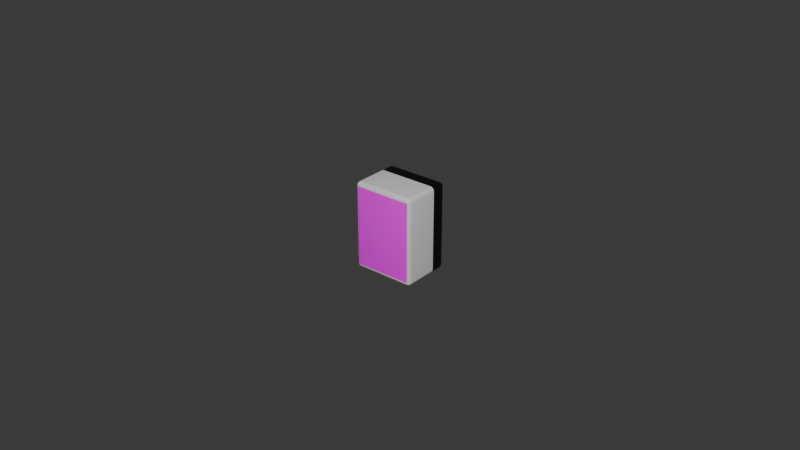 # Source: tile.blend  (saved by Blender 5.0.101; exported with 4.5.12 LTS)
import bpy
from mathutils import Matrix  # noqa: F401  (used for matrix-valued properties, if any)

bpy.ops.wm.read_factory_settings(use_empty=True)
scene = bpy.context.scene
scene.name = 'Scene'

# ---- images (referenced by path relative to the original .blend; pixels are not part of the script)
import os
ASSET_DIR = os.environ.get("B2B_ASSET_DIR", "")  # directory of the original .blend (textures are referenced by path, not embedded)
HERE = os.path.dirname(os.path.abspath(__file__))  # packed textures are extracted next to this script under _unpacked/

def load_image(name, relpath, width, height, colorspace="sRGB"):
    """Load a texture the original file referenced (path relative to the .blend, or extracted next to this script)."""
    p = next((c for c in (os.path.join(HERE, relpath), os.path.join(ASSET_DIR, relpath)) if relpath and os.path.exists(c)), "")
    if p:
        img = bpy.data.images.load(p, check_existing=True)
        img.name = name
    else:  # same state as the original file: an image datablock whose file is absent (Cycles renders it pink)
        img = bpy.data.images.new(name, width, height)
        img.source = "FILE"
        img.filepath = "//" + (relpath or name)
    img.colorspace_settings.name = colorspace
    return img
img_m9_png = load_image('m9.png', 'm9.png', 1024, 1024, 'sRGB')

# ---- materials (node trees are filled in below, after node groups)
mat_back = bpy.data.materials.new('back')
mat_base = bpy.data.materials.new('base')
mat_face = bpy.data.materials.new('face')

# ---- material node trees
mat_back.use_nodes = True; mat_back.node_tree.nodes.clear()
_N = mat_back.node_tree.nodes; _L = mat_back.node_tree.links
n0 = _N.new('ShaderNodeBsdfPrincipled'); n0.name = 'Principled BSDF'; n0.location = (-200, 100)
n0.inputs[0].default_value = (0.0, 0.0, 0.0, 1.0)
n1 = _N.new('ShaderNodeOutputMaterial'); n1.name = 'Material Output'; n1.location = (200, 100)
_L.new(n0.outputs[0], n1.inputs[0])
n1.is_active_output = True
mat_base.use_nodes = True; mat_base.node_tree.nodes.clear()
_N = mat_base.node_tree.nodes; _L = mat_base.node_tree.links
n0 = _N.new('ShaderNodeBsdfPrincipled'); n0.name = 'Principled BSDF'; n0.location = (-200, 100)
n0.inputs[0].default_value = (0.7011, 0.6939, 0.6939, 1.0)
n1 = _N.new('ShaderNodeOutputMaterial'); n1.name = 'Material Output'; n1.location = (200, 100)
_L.new(n0.outputs[0], n1.inputs[0])
n1.is_active_output = True
mat_face.use_nodes = True; mat_face.node_tree.nodes.clear()
_N = mat_face.node_tree.nodes; _L = mat_face.node_tree.links
n0 = _N.new('ShaderNodeBsdfPrincipled'); n0.name = 'Principled BSDF'; n0.location = (-240, 99)
n1 = _N.new('ShaderNodeOutputMaterial'); n1.name = 'Material Output'; n1.location = (160, 99)
n2 = _N.new('ShaderNodeTexImage'); n2.name = 'Image Texture'; n2.location = (-587, 85)
n2.image = img_m9_png
_L.new(n0.outputs[0], n1.inputs[0])
_L.new(n2.outputs[0], n0.inputs[0])
n1.is_active_output = True

# ---- world
world_world = bpy.data.worlds.new('World'); scene.world = world_world
world_world.use_nodes = True; world_world.node_tree.nodes.clear()
_N = world_world.node_tree.nodes; _L = world_world.node_tree.links
n0 = _N.new('ShaderNodeOutputWorld'); n0.name = 'World Output'; n0.location = (200, 100)
n1 = _N.new('ShaderNodeBackground'); n1.name = 'Background'; n1.location = (-200, 100)
n1.inputs[0].default_value = (0.05088, 0.05088, 0.05088, 1.0)
_L.new(n1.outputs[0], n0.inputs[0])
n0.is_active_output = True
world_world.color = (0.05088, 0.05088, 0.05088)
world_world.sun_shadow_jitter_overblur = 0.0

# ---- meshes
me_cube_002 = bpy.data.meshes.new('Cube.002')
me_cube_002.from_pydata([(-0.009614, 0.00304, 0.01361), (-0.009187, 0.00304, 0.0139), (-0.008684, 0.00304, 0.014), (-0.01, 0.00304, -0.01268), (-0.0099, 0.00304, -0.01319), (-0.009614, 0.00304, -0.01361), (-0.009187, 0.00304, -0.0139), (-0.008684, 0.00304, -0.014), (-0.008684, -0.006684, -0.014), (-0.008684, -0.008, -0.01268), (-0.01, -0.006684, -0.01268), (-0.008684, -0.007187, -0.0139), (-0.008684, -0.007614, -0.01361), (-0.009187, -0.006684, -0.0139), (-0.0092, -0.0072, -0.01378), (-0.009174, -0.007547, -0.01355), (-0.009444, -0.007444, -0.01344), (-0.009187, -0.0079, -0.01268), (-0.009614, -0.007614, -0.01268), (-0.008684, -0.0079, -0.01319), (-0.0092, -0.007779, -0.0132), (-0.009547, -0.007547, -0.01317), (-0.0099, -0.006684, -0.01319), (-0.009614, -0.006684, -0.01361), (-0.0099, -0.007187, -0.01268), (-0.009779, -0.0072, -0.0132), (-0.009547, -0.007174, -0.01355), (-0.008684, -0.008, 0.01268), (-0.008684, -0.006684, 0.014), (-0.01, -0.006684, 0.01268), (-0.008684, -0.0079, 0.01319), (-0.008684, -0.007614, 0.01361), (-0.009187, -0.0079, 0.01268), (-0.0092, -0.007779, 0.0132), (-0.009174, -0.007547, 0.01355), (-0.009444, -0.007444, 0.01344), (-0.009187, -0.006684, 0.0139), (-0.009614, -0.006684, 0.01361), (-0.008684, -0.007187, 0.0139), (-0.0092, -0.0072, 0.01378), (-0.009547, -0.007174, 0.01355), (-0.0099, -0.007187, 0.01268), (-0.009614, -0.007614, 0.01268), (-0.0099, -0.006684, 0.01319), (-0.009779, -0.0072, 0.0132), (-0.009547, -0.007547, 0.01317), (-0.008684, 0.006684, -0.014), (-0.01, 0.006684, -0.01268), (-0.008684, 0.008, -0.01268), (-0.009187, 0.006684, -0.0139), (-0.009614, 0.006684, -0.01361), (-0.008684, 0.007187, -0.0139), (-0.0092, 0.0072, -0.01378), (-0.009547, 0.007174, -0.01355), (-0.009444, 0.007444, -0.01344), (-0.0099, 0.007187, -0.01268), (-0.009614, 0.007614, -0.01268), (-0.0099, 0.006684, -0.01319), (-0.009779, 0.0072, -0.0132), (-0.009547, 0.007547, -0.01317), (-0.008684, 0.0079, -0.01319), (-0.008684, 0.007614, -0.01361), (-0.009187, 0.0079, -0.01268), (-0.0092, 0.007779, -0.0132), (-0.009174, 0.007547, -0.01355), (-0.008684, 0.006684, 0.014), (-0.008684, 0.008, 0.01268), (-0.01, 0.006684, 0.01268), (-0.008684, 0.007187, 0.0139), (-0.008684, 0.007614, 0.01361), (-0.009187, 0.006684, 0.0139), (-0.0092, 0.0072, 0.01378), (-0.009174, 0.007547, 0.01355), (-0.009444, 0.007444, 0.01344), (-0.009187, 0.0079, 0.01268), (-0.009614, 0.007614, 0.01268), (-0.008684, 0.0079, 0.01319), (-0.0092, 0.007779, 0.0132), (-0.009547, 0.007547, 0.01317), (-0.0099, 0.006684, 0.01319), (-0.009614, 0.006684, 0.01361), (-0.0099, 0.007187, 0.01268), (-0.009779, 0.0072, 0.0132), (-0.009547, 0.007174, 0.01355), (0.008684, -0.006684, -0.014), (0.01, -0.006684, -0.01268), (0.008684, -0.008, -0.01268), (0.009187, -0.006684, -0.0139), (0.009614, -0.006684, -0.01361), (0.008684, -0.007187, -0.0139), (0.0092, -0.0072, -0.01378), (0.009547, -0.007174, -0.01355), (0.009444, -0.007444, -0.01344), (0.0099, -0.007187, -0.01268), (0.009614, -0.007614, -0.01268), (0.0099, -0.006684, -0.01319), (0.009779, -0.0072, -0.0132), (0.009547, -0.007547, -0.01317), (0.008684, -0.0079, -0.01319), (0.008684, -0.007614, -0.01361), (0.009187, -0.0079, -0.01268), (0.0092, -0.007779, -0.0132), (0.009174, -0.007547, -0.01355), (0.008684, -0.006684, 0.014), (0.008684, -0.008, 0.01268), (0.01, -0.006684, 0.01268), (0.008684, -0.007187, 0.0139), (0.008684, -0.007614, 0.01361), (0.009187, -0.006684, 0.0139), (0.0092, -0.0072, 0.01378), (0.009174, -0.007547, 0.01355), (0.009444, -0.007444, 0.01344), (0.009187, -0.0079, 0.01268), (0.009614, -0.007614, 0.01268), (0.008684, -0.0079, 0.01319), (0.0092, -0.007779, 0.0132), (0.009547, -0.007547, 0.01317), (0.0099, -0.006684, 0.01319), (0.009614, -0.006684, 0.01361), (0.0099, -0.007187, 0.01268), (0.009779, -0.0072, 0.0132), (0.009547, -0.007174, 0.01355), (0.008684, 0.006684, -0.014), (0.008684, 0.008, -0.01268), (0.01, 0.006684, -0.01268), (0.008684, 0.007187, -0.0139), (0.008684, 0.007614, -0.01361), (0.009187, 0.006684, -0.0139), (0.0092, 0.0072, -0.01378), (0.009174, 0.007547, -0.01355), (0.009444, 0.007444, -0.01344), (0.009187, 0.0079, -0.01268), (0.009614, 0.007614, -0.01268), (0.008684, 0.0079, -0.01319), (0.0092, 0.007779, -0.0132), (0.009547, 0.007547, -0.01317), (0.0099, 0.006684, -0.01319), (0.009614, 0.006684, -0.01361), (0.0099, 0.007187, -0.01268), (0.009779, 0.0072, -0.0132), (0.009547, 0.007174, -0.01355), (0.008684, 0.006684, 0.014), (0.01, 0.006684, 0.01268), (0.008684, 0.008, 0.01268), (0.009187, 0.006684, 0.0139), (0.009614, 0.006684, 0.01361), (0.008684, 0.007187, 0.0139), (0.0092, 0.0072, 0.01378), (0.009547, 0.007174, 0.01355), (0.009444, 0.007444, 0.01344), (0.0099, 0.007187, 0.01268), (0.009614, 0.007614, 0.01268), (0.0099, 0.006684, 0.01319), (0.009779, 0.0072, 0.0132), (0.009547, 0.007547, 0.01317), (0.008684, 0.0079, 0.01319), (0.008684, 0.007614, 0.01361), (0.009187, 0.0079, 0.01268), (0.0092, 0.007779, 0.0132), (0.009174, 0.007547, 0.01355), (-0.0099, 0.00304, 0.01319), (-0.01, 0.00304, 0.01268), (0.008684, 0.00304, -0.014), (0.009187, 0.00304, -0.0139), (0.009614, 0.00304, -0.01361), (0.0099, 0.00304, -0.01319), (0.01, 0.00304, -0.01268), (0.008684, 0.00304, 0.014), (0.009187, 0.00304, 0.0139), (0.009614, 0.00304, 0.01361), (0.0099, 0.00304, 0.01319), (0.01, 0.00304, 0.01268)], [], [(145, 169, 170, 152), (46, 122, 162, 7), (10, 29, 161, 3), (141, 65, 2, 167), (124, 142, 171, 166), (152, 170, 171, 142), (8, 11, 14, 13), (11, 12, 15, 14), (13, 14, 26, 23), (14, 15, 16, 26), (9, 17, 20, 19), (17, 18, 21, 20), (19, 20, 15, 12), (20, 21, 16, 15), (10, 22, 25, 24), (22, 23, 26, 25), (24, 25, 21, 18), (25, 26, 16, 21), (27, 30, 33, 32), (30, 31, 34, 33), (32, 33, 45, 42), (33, 34, 35, 45), (28, 36, 39, 38), (36, 37, 40, 39), (38, 39, 34, 31), (39, 40, 35, 34), (29, 41, 44, 43), (41, 42, 45, 44), (43, 44, 40, 37), (44, 45, 35, 40), (46, 49, 52, 51), (49, 50, 53, 52), (51, 52, 64, 61), (52, 53, 54, 64), (47, 55, 58, 57), (55, 56, 59, 58), (57, 58, 53, 50), (58, 59, 54, 53), (48, 60, 63, 62), (60, 61, 64, 63), (62, 63, 59, 56), (63, 64, 54, 59), (65, 68, 71, 70), (68, 69, 72, 71), (70, 71, 83, 80), (71, 72, 73, 83), (66, 74, 77, 76), (74, 75, 78, 77), (76, 77, 72, 69), (77, 78, 73, 72), (67, 79, 82, 81), (79, 80, 83, 82), (81, 82, 78, 75), (82, 83, 73, 78), (84, 87, 90, 89), (87, 88, 91, 90), (89, 90, 102, 99), (90, 91, 92, 102), (85, 93, 96, 95), (93, 94, 97, 96), (95, 96, 91, 88), (96, 97, 92, 91), (86, 98, 101, 100), (98, 99, 102, 101), (100, 101, 97, 94), (101, 102, 92, 97), (103, 106, 109, 108), (106, 107, 110, 109), (108, 109, 121, 118), (109, 110, 111, 121), (104, 112, 115, 114), (112, 113, 116, 115), (114, 115, 110, 107), (115, 116, 111, 110), (105, 117, 120, 119), (117, 118, 121, 120), (119, 120, 116, 113), (120, 121, 111, 116), (122, 125, 128, 127), (125, 126, 129, 128), (127, 128, 140, 137), (128, 129, 130, 140), (123, 131, 134, 133), (131, 132, 135, 134), (133, 134, 129, 126), (134, 135, 130, 129), (124, 136, 139, 138), (136, 137, 140, 139), (138, 139, 135, 132), (139, 140, 130, 135), (141, 144, 147, 146), (144, 145, 148, 147), (146, 147, 159, 156), (147, 148, 149, 159), (142, 150, 153, 152), (150, 151, 154, 153), (152, 153, 148, 145), (153, 154, 149, 148), (143, 155, 158, 157), (155, 156, 159, 158), (157, 158, 154, 151), (158, 159, 149, 154), (7, 8, 13, 6), (6, 13, 23, 5), (5, 23, 22, 4), (4, 22, 10, 3), (9, 27, 32, 17), (17, 32, 42, 18), (18, 42, 41, 24), (24, 41, 29, 10), (2, 65, 70, 1), (1, 70, 80, 0), (0, 80, 79, 160), (160, 79, 67, 161), (66, 48, 62, 74), (74, 62, 56, 75), (75, 56, 55, 81), (81, 55, 47, 67), (122, 46, 51, 125), (125, 51, 61, 126), (126, 61, 60, 133), (133, 60, 48, 123), (65, 141, 146, 68), (68, 146, 156, 69), (69, 156, 155, 76), (76, 155, 143, 66), (142, 124, 138, 150), (150, 138, 132, 151), (151, 132, 131, 157), (157, 131, 123, 143), (162, 122, 127, 163), (163, 127, 137, 164), (164, 137, 136, 165), (165, 136, 124, 166), (167, 103, 108, 168), (168, 108, 118, 169), (169, 118, 117, 170), (170, 117, 105, 171), (104, 86, 100, 112), (112, 100, 94, 113), (113, 94, 93, 119), (119, 93, 85, 105), (8, 84, 89, 11), (11, 89, 99, 12), (12, 99, 98, 19), (19, 98, 86, 9), (103, 28, 38, 106), (106, 38, 31, 107), (107, 31, 30, 114), (114, 30, 27, 104), (7, 162, 84, 8), (3, 161, 67, 47), (86, 104, 27, 9), (167, 2, 28, 103), (48, 66, 143, 123), (166, 171, 105, 85), (144, 168, 169, 145), (141, 167, 168, 144), (95, 165, 166, 85), (88, 164, 165, 95), (87, 163, 164, 88), (84, 162, 163, 87), (43, 160, 161, 29), (37, 0, 160, 43), (36, 1, 0, 37), (28, 2, 1, 36), (57, 4, 3, 47), (50, 5, 4, 57), (49, 6, 5, 50), (46, 7, 6, 49)])
me_cube_002.polygons.foreach_set('use_smooth', [True] * 170)
me_cube_002.polygons.foreach_set('material_index', [0, 0, 1, 0, 0, 0, 1, 1, 1, 1, 1, 1, 1, 1, 1, 1, 1, 1, 1, 1, 1, 1, 1, 1, 1, 1, 1, 1, 1, 1, 0, 0, 0, 0, 0, 0, 0, 0, 0, 0, 0, 0, 0, 0, 0, 0, 0, 0, 0, 0, 0, 0, 0, 0, 1, 1, 1, 1, 1, 1, 1, 1, 1, 1, 1, 1, 1, 1, 1, 1, 1, 1, 1, 1, 1, 1, 1, 1, 0, 0, 0, 0, 0, 0, 0, 0, 0, 0, 0, 0, 0, 0, 0, 0, 0, 0, 0, 0, 0, 0, 0, 0, 1, 1, 1, 1, 2, 1, 1, 1, 0, 0, 0, 0, 0, 0, 0, 0, 0, 0, 0, 0, 0, 0, 0, 0, 0, 0, 0, 0, 0, 0, 0, 0, 1, 1, 1, 1, 2, 1, 1, 1, 1, 1, 1, 1, 1, 1, 1, 1, 1, 0, 2, 1, 0, 1, 0, 0, 1, 1, 1, 1, 1, 1, 1, 1, 0, 0, 0, 0])
_uv = me_cube_002.uv_layers.new(name='UVMap')
_uv.uv.foreach_set('vector', [0.625, 0.5206, 0.625, 0.5775, 0.6177, 0.5775, 0.6177, 0.5206, 0.1415, 0.5206, 0.3585, 0.5206, 0.3585, 0.5775, 0.1415, 0.5775, 0.3868, 0.02057, 0.6132, 0.02057, 0.6132, 0.1725, 0.3868, 0.1725, 0.6415, 0.5206, 0.8585, 0.5206, 0.8585, 0.5775, 0.6415, 0.5775, 0.3868, 0.5206, 0.6132, 0.5206, 0.6132, 0.5775, 0.3868, 0.5775, 0.6177, 0.5206, 0.6177, 0.5775, 0.6132, 0.5775, 0.6132, 0.5206, 0.1415, 0.7294, 0.1415, 0.7373, 0.135, 0.7375, 0.1352, 0.7294, 0.1415, 0.7373, 0.1415, 0.75, 0.1353, 0.75, 0.135, 0.7375, 0.1352, 0.7294, 0.135, 0.7375, 0.125, 0.7371, 0.125, 0.7294, 0.135, 0.7375, 0.1353, 0.75, 0.132, 0.75, 0.125, 0.7371, 0.3868, 0.9835, 0.3868, 0.9898, 0.3821, 0.99, 0.3823, 0.9835, 0.3868, 0.9898, 0.3868, 1.0, 0.3824, 1.0, 0.3821, 0.99, 0.3823, 0.9835, 0.3821, 0.99, 0.375, 0.9897, 0.375, 0.9835, 0.3821, 0.99, 0.3824, 1.0, 0.38, 1.0, 0.375, 0.9897, 0.3868, 0.02057, 0.3823, 0.02057, 0.3821, 0.0125, 0.3868, 0.0127, 0.3823, 0.02057, 0.375, 0.02057, 0.375, 0.01291, 0.3821, 0.0125, 0.3868, 0.0127, 0.3821, 0.0125, 0.3824, 0.0, 0.3868, 0.0, 0.3821, 0.0125, 0.375, 0.01291, 0.375, 0.008694, 0.3824, 0.0, 0.6132, 0.9835, 0.6177, 0.9835, 0.6179, 0.99, 0.6132, 0.9898, 0.6177, 0.9835, 0.625, 0.9835, 0.625, 0.9897, 0.6179, 0.99, 0.6132, 0.9898, 0.6179, 0.99, 0.6176, 1.0, 0.6132, 1.0, 0.6179, 0.99, 0.625, 0.9897, 0.625, 0.993, 0.6176, 1.0, 0.8585, 0.7294, 0.8648, 0.7294, 0.865, 0.7375, 0.8585, 0.7373, 0.8648, 0.7294, 0.875, 0.7294, 0.875, 0.7371, 0.865, 0.7375, 0.8585, 0.7373, 0.865, 0.7375, 0.8647, 0.75, 0.8585, 0.75, 0.865, 0.7375, 0.875, 0.7371, 0.875, 0.7413, 0.8647, 0.75, 0.6132, 0.02057, 0.6132, 0.0127, 0.6179, 0.0125, 0.6177, 0.02057, 0.6132, 0.0127, 0.6132, 0.0, 0.6176, 0.0, 0.6179, 0.0125, 0.6177, 0.02057, 0.6179, 0.0125, 0.625, 0.01291, 0.625, 0.02057, 0.6179, 0.0125, 0.6176, 0.0, 0.62, 0.0, 0.625, 0.01291, 0.1415, 0.5206, 0.1352, 0.5206, 0.135, 0.5125, 0.1415, 0.5127, 0.1352, 0.5206, 0.125, 0.5206, 0.125, 0.5129, 0.135, 0.5125, 0.1415, 0.5127, 0.135, 0.5125, 0.1353, 0.5, 0.1415, 0.5, 0.135, 0.5125, 0.125, 0.5129, 0.125, 0.5087, 0.1353, 0.5, 0.3868, 0.2294, 0.3868, 0.2373, 0.3821, 0.2375, 0.3823, 0.2294, 0.3868, 0.2373, 0.3868, 0.25, 0.3824, 0.25, 0.3821, 0.2375, 0.3823, 0.2294, 0.3821, 0.2375, 0.375, 0.2371, 0.375, 0.2294, 0.3821, 0.2375, 0.3824, 0.25, 0.3775, 0.2535, 0.375, 0.2371, 0.3868, 0.2665, 0.3823, 0.2665, 0.3821, 0.26, 0.3868, 0.2602, 0.3823, 0.2665, 0.375, 0.2665, 0.375, 0.2603, 0.3821, 0.26, 0.3868, 0.2602, 0.3821, 0.26, 0.3824, 0.25, 0.3868, 0.25, 0.3821, 0.26, 0.375, 0.2603, 0.3775, 0.2535, 0.3824, 0.25, 0.8585, 0.5206, 0.8585, 0.5127, 0.865, 0.5125, 0.8648, 0.5206, 0.8585, 0.5127, 0.8585, 0.5, 0.8647, 0.5, 0.865, 0.5125, 0.8648, 0.5206, 0.865, 0.5125, 0.875, 0.5129, 0.875, 0.5206, 0.865, 0.5125, 0.8647, 0.5, 0.868, 0.5, 0.875, 0.5129, 0.6132, 0.2665, 0.6132, 0.2602, 0.6179, 0.26, 0.6177, 0.2665, 0.6132, 0.2602, 0.6132, 0.25, 0.6176, 0.25, 0.6179, 0.26, 0.6177, 0.2665, 0.6179, 0.26, 0.625, 0.2603, 0.625, 0.2665, 0.6179, 0.26, 0.6176, 0.25, 0.6225, 0.2457, 0.625, 0.2603, 0.6132, 0.2294, 0.6177, 0.2294, 0.6179, 0.2375, 0.6132, 0.2373, 0.6177, 0.2294, 0.625, 0.2294, 0.625, 0.2371, 0.6179, 0.2375, 0.6132, 0.2373, 0.6179, 0.2375, 0.6176, 0.25, 0.6132, 0.25, 0.6179, 0.2375, 0.625, 0.2371, 0.6225, 0.2457, 0.6176, 0.25, 0.3585, 0.7294, 0.3648, 0.7294, 0.365, 0.7375, 0.3585, 0.7373, 0.3648, 0.7294, 0.375, 0.7294, 0.375, 0.7371, 0.365, 0.7375, 0.3585, 0.7373, 0.365, 0.7375, 0.3698, 0.7552, 0.3668, 0.7582, 0.365, 0.7375, 0.375, 0.7371, 0.3767, 0.7494, 0.3698, 0.7552, 0.3868, 0.7294, 0.3868, 0.7373, 0.3821, 0.7375, 0.3823, 0.7294, 0.3868, 0.7373, 0.3868, 0.75, 0.3824, 0.75, 0.3821, 0.7375, 0.3823, 0.7294, 0.3821, 0.7375, 0.375, 0.7371, 0.375, 0.7294, 0.3821, 0.7375, 0.3824, 0.75, 0.3767, 0.7494, 0.375, 0.7371, 0.3868, 0.7665, 0.3823, 0.7665, 0.3821, 0.76, 0.3868, 0.7602, 0.3823, 0.7665, 0.3668, 0.7582, 0.3698, 0.7552, 0.3821, 0.76, 0.3868, 0.7602, 0.3821, 0.76, 0.3824, 0.75, 0.3868, 0.75, 0.3821, 0.76, 0.3698, 0.7552, 0.3767, 0.7494, 0.3824, 0.75, 0.6415, 0.7294, 0.6415, 0.7373, 0.635, 0.7375, 0.6352, 0.7294, 0.6415, 0.7373, 0.6332, 0.7582, 0.6302, 0.7552, 0.635, 0.7375, 0.6352, 0.7294, 0.635, 0.7375, 0.625, 0.7371, 0.625, 0.7294, 0.635, 0.7375, 0.6302, 0.7552, 0.6257, 0.7471, 0.625, 0.7371, 0.6132, 0.7665, 0.6132, 0.7602, 0.6179, 0.76, 0.6177, 0.7665, 0.6132, 0.7602, 0.6132, 0.75, 0.6176, 0.75, 0.6179, 0.76, 0.6177, 0.7665, 0.6179, 0.76, 0.6302, 0.7552, 0.6332, 0.7582, 0.6179, 0.76, 0.6176, 0.75, 0.6257, 0.7471, 0.6302, 0.7552, 0.6132, 0.7294, 0.6177, 0.7294, 0.6179, 0.7375, 0.6132, 0.7373, 0.6177, 0.7294, 0.625, 0.7294, 0.625, 0.7371, 0.6179, 0.7375, 0.6132, 0.7373, 0.6179, 0.7375, 0.6176, 0.75, 0.6132, 0.75, 0.6179, 0.7375, 0.625, 0.7371, 0.6257, 0.7471, 0.6176, 0.75, 0.3585, 0.5206, 0.3585, 0.5127, 0.365, 0.5125, 0.3648, 0.5206, 0.3585, 0.5127, 0.3668, 0.4918, 0.3698, 0.4948, 0.365, 0.5125, 0.3648, 0.5206, 0.365, 0.5125, 0.375, 0.5129, 0.375, 0.5206, 0.365, 0.5125, 0.3698, 0.4948, 0.3743, 0.5029, 0.375, 0.5129, 0.3868, 0.4835, 0.3868, 0.4898, 0.3821, 0.49, 0.3823, 0.4835, 0.3868, 0.4898, 0.3868, 0.5, 0.3824, 0.5, 0.3821, 0.49, 0.3823, 0.4835, 0.3821, 0.49, 0.3698, 0.4948, 0.3668, 0.4918, 0.3821, 0.49, 0.3824, 0.5, 0.3743, 0.5029, 0.3698, 0.4948, 0.3868, 0.5206, 0.3823, 0.5206, 0.3821, 0.5125, 0.3868, 0.5127, 0.3823, 0.5206, 0.375, 0.5206, 0.375, 0.5129, 0.3821, 0.5125, 0.3868, 0.5127, 0.3821, 0.5125, 0.3824, 0.5, 0.3868, 0.5, 0.3821, 0.5125, 0.375, 0.5129, 0.3743, 0.5029, 0.3824, 0.5, 0.6415, 0.5206, 0.6352, 0.5206, 0.635, 0.5125, 0.6415, 0.5127, 0.6352, 0.5206, 0.625, 0.5206, 0.625, 0.5129, 0.635, 0.5125, 0.6415, 0.5127, 0.635, 0.5125, 0.6302, 0.4948, 0.6332, 0.4918, 0.635, 0.5125, 0.625, 0.5129, 0.6233, 0.5006, 0.6302, 0.4948, 0.6132, 0.5206, 0.6132, 0.5127, 0.6179, 0.5125, 0.6177, 0.5206, 0.6132, 0.5127, 0.6132, 0.5, 0.6176, 0.5, 0.6179, 0.5125, 0.6177, 0.5206, 0.6179, 0.5125, 0.625, 0.5129, 0.625, 0.5206, 0.6179, 0.5125, 0.6176, 0.5, 0.6233, 0.5006, 0.625, 0.5129, 0.6132, 0.4835, 0.6177, 0.4835, 0.6179, 0.49, 0.6132, 0.4898, 0.6177, 0.4835, 0.6332, 0.4918, 0.6302, 0.4948, 0.6179, 0.49, 0.6132, 0.4898, 0.6179, 0.49, 0.6176, 0.5, 0.6132, 0.5, 0.6179, 0.49, 0.6302, 0.4948, 0.6233, 0.5006, 0.6176, 0.5, 0.1415, 0.5775, 0.1415, 0.7294, 0.1352, 0.7294, 0.1352, 0.5775, 0.1352, 0.5775, 0.1352, 0.7294, 0.125, 0.7294, 0.125, 0.5775, 0.375, 0.1725, 0.375, 0.02057, 0.3823, 0.02057, 0.3823, 0.1725, 0.3823, 0.1725, 0.3823, 0.02057, 0.3868, 0.02057, 0.3868, 0.1725, 0.0297, 0.0006639, 0.0297, 0.9994, 0.00242, 0.9994, 0.00242, 0.0006639, 0.3868, 0.9898, 0.6132, 0.9898, 0.6132, 1.0, 0.3868, 1.0, 0.3868, 0.0, 0.6132, 0.0, 0.6132, 0.0127, 0.3868, 0.0127, 0.3868, 0.0127, 0.6132, 0.0127, 0.6132, 0.02057, 0.3868, 0.02057, 0.8585, 0.5775, 0.8585, 0.5206, 0.8648, 0.5206, 0.8648, 0.5775, 0.8648, 0.5775, 0.8648, 0.5206, 0.875, 0.5206, 0.875, 0.5775, 0.625, 0.1725, 0.625, 0.2294, 0.6177, 0.2294, 0.6177, 0.1725, 0.6177, 0.1725, 0.6177, 0.2294, 0.6132, 0.2294, 0.6132, 0.1725, 0.6132, 0.2665, 0.3868, 0.2665, 0.3868, 0.2602, 0.6132, 0.2602, 0.6132, 0.2602, 0.3868, 0.2602, 0.3868, 0.25, 0.6132, 0.25, 0.6132, 0.25, 0.3868, 0.25, 0.3868, 0.2373, 0.6132, 0.2373, 0.6132, 0.2373, 0.3868, 0.2373, 0.3868, 0.2294, 0.6132, 0.2294, 0.3585, 0.5206, 0.1415, 0.5206, 0.1415, 0.5127, 0.3585, 0.5127, 0.3585, 0.5127, 0.1415, 0.5127, 0.1415, 0.5, 0.3668, 0.4918, 0.3668, 0.4918, 0.375, 0.2665, 0.3823, 0.2665, 0.3823, 0.4835, 0.3823, 0.4835, 0.3823, 0.2665, 0.3868, 0.2665, 0.3868, 0.4835, 0.8585, 0.5206, 0.6415, 0.5206, 0.6415, 0.5127, 0.8585, 0.5127, 0.8585, 0.5127, 0.6415, 0.5127, 0.6332, 0.4918, 0.8585, 0.5, 0.625, 0.2665, 0.6332, 0.4918, 0.6177, 0.4835, 0.6177, 0.2665, 0.6177, 0.2665, 0.6177, 0.4835, 0.6132, 0.4835, 0.6132, 0.2665, 0.6132, 0.5206, 0.3868, 0.5206, 0.3868, 0.5127, 0.6132, 0.5127, 0.6132, 0.5127, 0.3868, 0.5127, 0.3868, 0.5, 0.6132, 0.5, 0.6132, 0.5, 0.3868, 0.5, 0.3868, 0.4898, 0.6132, 0.4898, 0.6132, 0.4898, 0.3868, 0.4898, 0.3868, 0.4835, 0.6132, 0.4835, 0.3585, 0.5775, 0.3585, 0.5206, 0.3648, 0.5206, 0.3648, 0.5775, 0.3648, 0.5775, 0.3648, 0.5206, 0.375, 0.5206, 0.375, 0.5775, 0.375, 0.5775, 0.375, 0.5206, 0.3823, 0.5206, 0.3823, 0.5775, 0.3823, 0.5775, 0.3823, 0.5206, 0.3868, 0.5206, 0.3868, 0.5775, 0.6415, 0.5775, 0.6415, 0.7294, 0.6352, 0.7294, 0.6352, 0.5775, 0.6352, 0.5775, 0.6352, 0.7294, 0.625, 0.7294, 0.625, 0.5775, 0.625, 0.5775, 0.625, 0.7294, 0.6177, 0.7294, 0.6177, 0.5775, 0.6177, 0.5775, 0.6177, 0.7294, 0.6132, 0.7294, 0.6132, 0.5775, 0.9703, 0.9994, 0.9703, 0.0006642, 0.9976, 0.0006642, 0.9976, 0.9994, 0.6132, 0.7602, 0.3868, 0.7602, 0.3868, 0.75, 0.6132, 0.75, 0.6132, 0.75, 0.3868, 0.75, 0.3868, 0.7373, 0.6132, 0.7373, 0.6132, 0.7373, 0.3868, 0.7373, 0.3868, 0.7294, 0.6132, 0.7294, 0.1415, 0.7294, 0.3585, 0.7294, 0.3585, 0.7373, 0.1415, 0.7373, 0.1415, 0.7373, 0.3585, 0.7373, 0.3668, 0.7582, 0.1415, 0.75, 0.375, 0.9835, 0.3668, 0.7582, 0.3823, 0.7665, 0.3823, 0.9835, 0.3823, 0.9835, 0.3823, 0.7665, 0.3868, 0.7665, 0.3868, 0.9835, 0.6415, 0.7294, 0.8585, 0.7294, 0.8585, 0.7373, 0.6415, 0.7373, 0.6415, 0.7373, 0.8585, 0.7373, 0.8585, 0.75, 0.6332, 0.7582, 0.6332, 0.7582, 0.625, 0.9835, 0.6177, 0.9835, 0.6177, 0.7665, 0.6177, 0.7665, 0.6177, 0.9835, 0.6132, 0.9835, 0.6132, 0.7665, 0.1415, 0.5775, 0.3585, 0.5775, 0.3585, 0.7294, 0.1415, 0.7294, 0.3868, 0.1725, 0.6132, 0.1725, 0.6132, 0.2294, 0.3868, 0.2294, 0.9703, 0.0006642, 0.9703, 0.9994, 0.0297, 0.9994, 0.0297, 0.0006639, 0.6415, 0.5775, 0.8585, 0.5775, 0.8585, 0.7294, 0.6415, 0.7294, 0.3868, 0.2665, 0.6132, 0.2665, 0.6132, 0.4835, 0.3868, 0.4835, 0.3868, 0.5775, 0.6132, 0.5775, 0.6132, 0.7294, 0.3868, 0.7294, 0.6352, 0.5206, 0.6352, 0.5775, 0.625, 0.5775, 0.625, 0.5206, 0.6415, 0.5206, 0.6415, 0.5775, 0.6352, 0.5775, 0.6352, 0.5206, 0.3823, 0.7294, 0.3823, 0.5775, 0.3868, 0.5775, 0.3868, 0.7294, 0.375, 0.7294, 0.375, 0.5775, 0.3823, 0.5775, 0.3823, 0.7294, 0.3648, 0.7294, 0.3648, 0.5775, 0.375, 0.5775, 0.375, 0.7294, 0.3585, 0.7294, 0.3585, 0.5775, 0.3648, 0.5775, 0.3648, 0.7294, 0.6177, 0.02057, 0.6177, 0.1725, 0.6132, 0.1725, 0.6132, 0.02057, 0.625, 0.02057, 0.625, 0.1725, 0.6177, 0.1725, 0.6177, 0.02057, 0.8648, 0.7294, 0.8648, 0.5775, 0.875, 0.5775, 0.875, 0.7294, 0.8585, 0.7294, 0.8585, 0.5775, 0.8648, 0.5775, 0.8648, 0.7294, 0.3823, 0.2294, 0.3823, 0.1725, 0.3868, 0.1725, 0.3868, 0.2294, 0.375, 0.2294, 0.375, 0.1725, 0.3823, 0.1725, 0.3823, 0.2294, 0.1352, 0.5206, 0.1352, 0.5775, 0.125, 0.5775, 0.125, 0.5206, 0.1415, 0.5206, 0.1415, 0.5775, 0.1352, 0.5775, 0.1352, 0.5206])
me_cube_002.materials.append(mat_back)
me_cube_002.materials.append(mat_base)
me_cube_002.materials.append(mat_face)
me_cube_002.update()

# ---- objects
ob_cube = bpy.data.objects.new('Cube', me_cube_002)

# ---- transforms, parenting, visibility, modifiers, constraints
ob_cube.location = (0.0, 0.0, 0.0)

# ---- collection membership
scene.collection.objects.link(ob_cube)

# ---- scene / render settings (as saved in the file)
scene.frame_start = 1; scene.frame_end = 250; scene.frame_set(1)
scene.render.engine = 'BLENDER_EEVEE_NEXT'
scene.render.bake_bias = 0.0
scene.render.bake_samples = 0
scene.eevee.use_volume_custom_range = False
bpy.context.view_layer.update()

# ---- added for rendering (the .blend has no active camera and no usable light): camera, sun
cam_auto = bpy.data.cameras.new('AutoCamera')
cam_auto.lens = 50.0
cam_auto.sensor_width = 36.0
cam_auto.clip_end = 1000.0
ob_auto_camera = bpy.data.objects.new('AutoCamera', cam_auto)
scene.collection.objects.link(ob_auto_camera)
ob_auto_camera.location = (0.185045, -0.222054, 0.148036)
ob_auto_camera.rotation_euler = (1.09748, -7.21219e-08, 0.694738)
scene.camera = ob_auto_camera
light_auto_sun = bpy.data.lights.new('AutoSun', 'SUN')
light_auto_sun.energy = 3.0
light_auto_sun.angle = 0.0523599
ob_auto_sun = bpy.data.objects.new('AutoSun', light_auto_sun)
scene.collection.objects.link(ob_auto_sun)
ob_auto_sun.rotation_euler = (0.872665, 0.174533, 0.523599)
bpy.context.view_layer.update()
